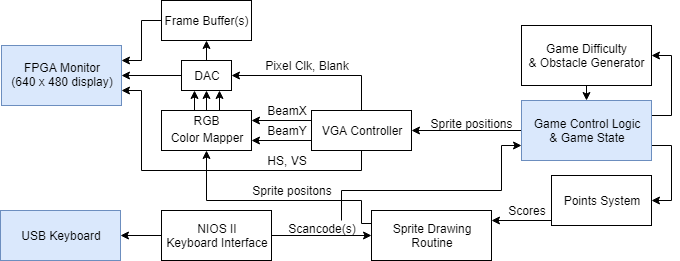

The diagram above was exported from draw.io. Its source (the exported page's mxGraphModel, read from the mxfile embedded in the PNG):
<mxGraphModel dx="754" dy="444" grid="1" gridSize="10" guides="1" tooltips="1" connect="1" arrows="1" fold="1" page="1" pageScale="1" pageWidth="1100" pageHeight="850" math="0" shadow="0">
  <root>
    <mxCell id="0" />
    <mxCell id="1" parent="0" />
    <mxCell id="bU_sH-gCjW9hxFXpbftH-1" value="&lt;font style=&quot;font-size: 12px&quot; face=&quot;Helvetica&quot;&gt;&lt;br&gt;FPGA Monitor&lt;br&gt;(640 x 480 display)&lt;br&gt;&lt;/font&gt;&lt;br&gt;" style="rounded=0;whiteSpace=wrap;html=1;fillColor=#dae8fc;strokeColor=#6c8ebf;fontFamily=Calibri;" parent="1" vertex="1">
      <mxGeometry x="80" y="125" width="120" height="60" as="geometry" />
    </mxCell>
    <mxCell id="bU_sH-gCjW9hxFXpbftH-2" value="&lt;font style=&quot;font-size: 12px&quot; face=&quot;Helvetica&quot;&gt;USB Keyboard&lt;/font&gt;&lt;br&gt;" style="rounded=0;whiteSpace=wrap;html=1;fillColor=#dae8fc;strokeColor=#6c8ebf;fontFamily=Calibri;" parent="1" vertex="1">
      <mxGeometry x="79" y="290" width="120" height="50" as="geometry" />
    </mxCell>
    <mxCell id="bU_sH-gCjW9hxFXpbftH-6" style="edgeStyle=orthogonalEdgeStyle;rounded=0;orthogonalLoop=1;jettySize=auto;html=1;exitX=0;exitY=0.5;exitDx=0;exitDy=0;entryX=1;entryY=0.5;entryDx=0;entryDy=0;" parent="1" source="bU_sH-gCjW9hxFXpbftH-4" target="bU_sH-gCjW9hxFXpbftH-1" edge="1">
      <mxGeometry relative="1" as="geometry" />
    </mxCell>
    <mxCell id="bU_sH-gCjW9hxFXpbftH-24" style="edgeStyle=orthogonalEdgeStyle;rounded=0;orthogonalLoop=1;jettySize=auto;html=1;exitX=0.5;exitY=0;exitDx=0;exitDy=0;entryX=0.5;entryY=1;entryDx=0;entryDy=0;" parent="1" source="bU_sH-gCjW9hxFXpbftH-4" target="bU_sH-gCjW9hxFXpbftH-23" edge="1">
      <mxGeometry relative="1" as="geometry" />
    </mxCell>
    <mxCell id="bU_sH-gCjW9hxFXpbftH-4" value="DAC" style="rounded=0;whiteSpace=wrap;html=1;" parent="1" vertex="1">
      <mxGeometry x="260" y="140" width="50" height="30" as="geometry" />
    </mxCell>
    <mxCell id="bU_sH-gCjW9hxFXpbftH-12" style="edgeStyle=orthogonalEdgeStyle;rounded=0;orthogonalLoop=1;jettySize=auto;html=1;exitX=0.5;exitY=0;exitDx=0;exitDy=0;entryX=0.5;entryY=1;entryDx=0;entryDy=0;" parent="1" source="bU_sH-gCjW9hxFXpbftH-7" target="bU_sH-gCjW9hxFXpbftH-4" edge="1">
      <mxGeometry relative="1" as="geometry" />
    </mxCell>
    <mxCell id="bU_sH-gCjW9hxFXpbftH-7" value="&lt;div style=&quot;text-align: center&quot;&gt;&lt;span&gt;&lt;br&gt;&lt;/span&gt;&lt;/div&gt;&lt;div style=&quot;text-align: center&quot;&gt;&lt;span&gt;Color Mapper&lt;/span&gt;&lt;/div&gt;" style="rounded=0;whiteSpace=wrap;html=1;" parent="1" vertex="1">
      <mxGeometry x="240" y="190" width="90" height="40" as="geometry" />
    </mxCell>
    <mxCell id="bU_sH-gCjW9hxFXpbftH-13" style="edgeStyle=orthogonalEdgeStyle;rounded=0;orthogonalLoop=1;jettySize=auto;html=1;exitX=0.25;exitY=0;exitDx=0;exitDy=0;entryX=0.25;entryY=1;entryDx=0;entryDy=0;" parent="1" source="bU_sH-gCjW9hxFXpbftH-8" target="bU_sH-gCjW9hxFXpbftH-4" edge="1">
      <mxGeometry relative="1" as="geometry" />
    </mxCell>
    <mxCell id="bU_sH-gCjW9hxFXpbftH-14" style="edgeStyle=orthogonalEdgeStyle;rounded=0;orthogonalLoop=1;jettySize=auto;html=1;exitX=0.75;exitY=0;exitDx=0;exitDy=0;entryX=0.75;entryY=1;entryDx=0;entryDy=0;" parent="1" source="bU_sH-gCjW9hxFXpbftH-8" target="bU_sH-gCjW9hxFXpbftH-4" edge="1">
      <mxGeometry relative="1" as="geometry" />
    </mxCell>
    <mxCell id="bU_sH-gCjW9hxFXpbftH-8" value="RGB" style="text;html=1;strokeColor=none;fillColor=none;align=center;verticalAlign=middle;whiteSpace=wrap;rounded=0;rotation=0;" parent="1" vertex="1">
      <mxGeometry x="265" y="190" width="40" height="20" as="geometry" />
    </mxCell>
    <mxCell id="bU_sH-gCjW9hxFXpbftH-16" style="edgeStyle=orthogonalEdgeStyle;rounded=0;orthogonalLoop=1;jettySize=auto;html=1;exitX=0;exitY=0.25;exitDx=0;exitDy=0;entryX=1;entryY=0.25;entryDx=0;entryDy=0;" parent="1" source="bU_sH-gCjW9hxFXpbftH-15" target="bU_sH-gCjW9hxFXpbftH-7" edge="1">
      <mxGeometry relative="1" as="geometry" />
    </mxCell>
    <mxCell id="bU_sH-gCjW9hxFXpbftH-17" style="edgeStyle=orthogonalEdgeStyle;rounded=0;orthogonalLoop=1;jettySize=auto;html=1;exitX=0;exitY=0.75;exitDx=0;exitDy=0;entryX=1;entryY=0.75;entryDx=0;entryDy=0;" parent="1" source="bU_sH-gCjW9hxFXpbftH-15" target="bU_sH-gCjW9hxFXpbftH-7" edge="1">
      <mxGeometry relative="1" as="geometry" />
    </mxCell>
    <mxCell id="bU_sH-gCjW9hxFXpbftH-26" style="edgeStyle=orthogonalEdgeStyle;rounded=0;orthogonalLoop=1;jettySize=auto;html=1;exitX=0.5;exitY=1;exitDx=0;exitDy=0;entryX=1;entryY=0.75;entryDx=0;entryDy=0;" parent="1" source="bU_sH-gCjW9hxFXpbftH-15" target="bU_sH-gCjW9hxFXpbftH-1" edge="1">
      <mxGeometry relative="1" as="geometry">
        <mxPoint x="210" y="170" as="targetPoint" />
        <Array as="points">
          <mxPoint x="440" y="250" />
          <mxPoint x="220" y="250" />
          <mxPoint x="220" y="170" />
        </Array>
      </mxGeometry>
    </mxCell>
    <mxCell id="bU_sH-gCjW9hxFXpbftH-28" style="edgeStyle=orthogonalEdgeStyle;rounded=0;orthogonalLoop=1;jettySize=auto;html=1;exitX=0.25;exitY=0;exitDx=0;exitDy=0;entryX=1;entryY=0.5;entryDx=0;entryDy=0;" parent="1" source="bU_sH-gCjW9hxFXpbftH-15" target="bU_sH-gCjW9hxFXpbftH-4" edge="1">
      <mxGeometry relative="1" as="geometry">
        <mxPoint x="415.3333333333335" y="160.16666666666669" as="targetPoint" />
        <Array as="points">
          <mxPoint x="440" y="190" />
          <mxPoint x="440" y="155" />
        </Array>
      </mxGeometry>
    </mxCell>
    <mxCell id="bU_sH-gCjW9hxFXpbftH-15" value="VGA Controller" style="rounded=0;whiteSpace=wrap;html=1;" parent="1" vertex="1">
      <mxGeometry x="390" y="190" width="100" height="40" as="geometry" />
    </mxCell>
    <mxCell id="bU_sH-gCjW9hxFXpbftH-18" value="BeamX&lt;br&gt;" style="text;html=1;strokeColor=none;fillColor=none;align=center;verticalAlign=middle;whiteSpace=wrap;rounded=0;" parent="1" vertex="1">
      <mxGeometry x="350" y="185" width="30" height="10" as="geometry" />
    </mxCell>
    <mxCell id="bU_sH-gCjW9hxFXpbftH-20" value="BeamY&lt;br&gt;" style="text;html=1;strokeColor=none;fillColor=none;align=center;verticalAlign=middle;whiteSpace=wrap;rounded=0;" parent="1" vertex="1">
      <mxGeometry x="350" y="205" width="30" height="10" as="geometry" />
    </mxCell>
    <mxCell id="bU_sH-gCjW9hxFXpbftH-25" style="edgeStyle=orthogonalEdgeStyle;rounded=0;orthogonalLoop=1;jettySize=auto;html=1;exitX=0;exitY=0.5;exitDx=0;exitDy=0;entryX=1;entryY=0.25;entryDx=0;entryDy=0;" parent="1" source="bU_sH-gCjW9hxFXpbftH-23" target="bU_sH-gCjW9hxFXpbftH-1" edge="1">
      <mxGeometry relative="1" as="geometry" />
    </mxCell>
    <mxCell id="bU_sH-gCjW9hxFXpbftH-23" value="Frame Buffer(s)&lt;br&gt;" style="rounded=0;whiteSpace=wrap;html=1;" parent="1" vertex="1">
      <mxGeometry x="240" y="80" width="90" height="40" as="geometry" />
    </mxCell>
    <mxCell id="bU_sH-gCjW9hxFXpbftH-27" value="HS, VS" style="text;html=1;strokeColor=none;fillColor=none;align=center;verticalAlign=middle;whiteSpace=wrap;rounded=0;" parent="1" vertex="1">
      <mxGeometry x="340" y="235" width="50" height="10" as="geometry" />
    </mxCell>
    <mxCell id="bU_sH-gCjW9hxFXpbftH-29" value="Pixel Clk, Blank" style="text;html=1;strokeColor=none;fillColor=none;align=center;verticalAlign=middle;whiteSpace=wrap;rounded=0;" parent="1" vertex="1">
      <mxGeometry x="340" y="135" width="90" height="20" as="geometry" />
    </mxCell>
    <mxCell id="bU_sH-gCjW9hxFXpbftH-32" style="edgeStyle=orthogonalEdgeStyle;rounded=0;orthogonalLoop=1;jettySize=auto;html=1;exitX=0;exitY=0.5;exitDx=0;exitDy=0;entryX=1;entryY=0.5;entryDx=0;entryDy=0;" parent="1" source="bU_sH-gCjW9hxFXpbftH-30" target="bU_sH-gCjW9hxFXpbftH-2" edge="1">
      <mxGeometry relative="1" as="geometry" />
    </mxCell>
    <mxCell id="bU_sH-gCjW9hxFXpbftH-34" style="edgeStyle=orthogonalEdgeStyle;rounded=0;orthogonalLoop=1;jettySize=auto;html=1;exitX=1;exitY=0.5;exitDx=0;exitDy=0;entryX=0;entryY=0.5;entryDx=0;entryDy=0;" parent="1" source="bU_sH-gCjW9hxFXpbftH-30" target="bU_sH-gCjW9hxFXpbftH-31" edge="1">
      <mxGeometry relative="1" as="geometry" />
    </mxCell>
    <mxCell id="bU_sH-gCjW9hxFXpbftH-30" value="NIOS II&lt;br&gt;Keyboard Interface&lt;br&gt;" style="rounded=0;whiteSpace=wrap;html=1;" parent="1" vertex="1">
      <mxGeometry x="240" y="290" width="110" height="50" as="geometry" />
    </mxCell>
    <mxCell id="bU_sH-gCjW9hxFXpbftH-38" style="edgeStyle=orthogonalEdgeStyle;rounded=0;orthogonalLoop=1;jettySize=auto;html=1;exitX=0;exitY=0.25;exitDx=0;exitDy=0;entryX=0.5;entryY=1;entryDx=0;entryDy=0;" parent="1" source="bU_sH-gCjW9hxFXpbftH-31" target="bU_sH-gCjW9hxFXpbftH-7" edge="1">
      <mxGeometry relative="1" as="geometry">
        <Array as="points">
          <mxPoint x="440" y="303" />
          <mxPoint x="440" y="280" />
          <mxPoint x="285" y="280" />
        </Array>
      </mxGeometry>
    </mxCell>
    <mxCell id="bU_sH-gCjW9hxFXpbftH-31" value="Sprite Drawing&lt;br&gt;Routine&lt;br&gt;" style="rounded=0;whiteSpace=wrap;html=1;" parent="1" vertex="1">
      <mxGeometry x="450" y="290" width="120" height="50" as="geometry" />
    </mxCell>
    <mxCell id="bU_sH-gCjW9hxFXpbftH-70" style="edgeStyle=orthogonalEdgeStyle;rounded=0;orthogonalLoop=1;jettySize=auto;html=1;entryX=0;entryY=0.75;entryDx=0;entryDy=0;" parent="1" target="bU_sH-gCjW9hxFXpbftH-41" edge="1">
      <mxGeometry relative="1" as="geometry">
        <mxPoint x="420" y="300" as="sourcePoint" />
        <Array as="points">
          <mxPoint x="420" y="300" />
          <mxPoint x="420" y="270" />
          <mxPoint x="580" y="270" />
          <mxPoint x="580" y="225" />
        </Array>
      </mxGeometry>
    </mxCell>
    <mxCell id="bU_sH-gCjW9hxFXpbftH-35" value="Scancode(s)" style="text;html=1;strokeColor=none;fillColor=none;align=center;verticalAlign=middle;whiteSpace=wrap;rounded=0;" parent="1" vertex="1">
      <mxGeometry x="370" y="300" width="60" height="15" as="geometry" />
    </mxCell>
    <mxCell id="bU_sH-gCjW9hxFXpbftH-39" value="Sprite positons" style="text;html=1;strokeColor=none;fillColor=none;align=center;verticalAlign=middle;whiteSpace=wrap;rounded=0;" parent="1" vertex="1">
      <mxGeometry x="320" y="265" width="100" height="10" as="geometry" />
    </mxCell>
    <mxCell id="bU_sH-gCjW9hxFXpbftH-43" style="edgeStyle=orthogonalEdgeStyle;rounded=0;orthogonalLoop=1;jettySize=auto;html=1;exitX=0;exitY=0.5;exitDx=0;exitDy=0;" parent="1" source="bU_sH-gCjW9hxFXpbftH-41" target="bU_sH-gCjW9hxFXpbftH-15" edge="1">
      <mxGeometry relative="1" as="geometry" />
    </mxCell>
    <mxCell id="bU_sH-gCjW9hxFXpbftH-52" style="edgeStyle=orthogonalEdgeStyle;rounded=0;orthogonalLoop=1;jettySize=auto;html=1;exitX=1;exitY=0.75;exitDx=0;exitDy=0;entryX=1;entryY=0.5;entryDx=0;entryDy=0;" parent="1" source="bU_sH-gCjW9hxFXpbftH-41" target="bU_sH-gCjW9hxFXpbftH-42" edge="1">
      <mxGeometry relative="1" as="geometry" />
    </mxCell>
    <mxCell id="bU_sH-gCjW9hxFXpbftH-68" style="edgeStyle=orthogonalEdgeStyle;rounded=0;orthogonalLoop=1;jettySize=auto;html=1;exitX=1;exitY=0.25;exitDx=0;exitDy=0;entryX=1;entryY=0.5;entryDx=0;entryDy=0;" parent="1" source="bU_sH-gCjW9hxFXpbftH-41" target="bU_sH-gCjW9hxFXpbftH-67" edge="1">
      <mxGeometry relative="1" as="geometry">
        <mxPoint x="750" y="130" as="targetPoint" />
      </mxGeometry>
    </mxCell>
    <mxCell id="bU_sH-gCjW9hxFXpbftH-41" value="Game Control Logic&lt;br&gt;&amp;amp; Game State&lt;br&gt;" style="rounded=0;whiteSpace=wrap;html=1;fillColor=#dae8fc;strokeColor=#6c8ebf;" parent="1" vertex="1">
      <mxGeometry x="600" y="180" width="130" height="60" as="geometry" />
    </mxCell>
    <mxCell id="bU_sH-gCjW9hxFXpbftH-45" style="edgeStyle=orthogonalEdgeStyle;rounded=0;orthogonalLoop=1;jettySize=auto;html=1;exitX=0;exitY=0.75;exitDx=0;exitDy=0;" parent="1" source="bU_sH-gCjW9hxFXpbftH-42" target="bU_sH-gCjW9hxFXpbftH-31" edge="1">
      <mxGeometry relative="1" as="geometry">
        <Array as="points">
          <mxPoint x="640" y="300" />
        </Array>
      </mxGeometry>
    </mxCell>
    <mxCell id="bU_sH-gCjW9hxFXpbftH-42" value="Points System" style="rounded=0;whiteSpace=wrap;html=1;" parent="1" vertex="1">
      <mxGeometry x="630" y="255" width="100" height="50" as="geometry" />
    </mxCell>
    <mxCell id="bU_sH-gCjW9hxFXpbftH-47" value="Scores" style="text;html=1;strokeColor=none;fillColor=none;align=center;verticalAlign=middle;whiteSpace=wrap;rounded=0;" parent="1" vertex="1">
      <mxGeometry x="585" y="285" width="40" height="10" as="geometry" />
    </mxCell>
    <mxCell id="bU_sH-gCjW9hxFXpbftH-73" style="edgeStyle=orthogonalEdgeStyle;rounded=0;orthogonalLoop=1;jettySize=auto;html=1;exitX=0.5;exitY=1;exitDx=0;exitDy=0;entryX=0.5;entryY=0;entryDx=0;entryDy=0;" parent="1" source="bU_sH-gCjW9hxFXpbftH-67" target="bU_sH-gCjW9hxFXpbftH-41" edge="1">
      <mxGeometry relative="1" as="geometry" />
    </mxCell>
    <mxCell id="bU_sH-gCjW9hxFXpbftH-67" value="Game Difficulty&lt;br&gt;&amp;amp; Obstacle Generator&lt;br&gt;" style="rounded=0;whiteSpace=wrap;html=1;" parent="1" vertex="1">
      <mxGeometry x="600" y="105" width="130" height="60" as="geometry" />
    </mxCell>
    <mxCell id="bU_sH-gCjW9hxFXpbftH-69" value="Sprite positions" style="text;html=1;strokeColor=none;fillColor=none;align=center;verticalAlign=middle;whiteSpace=wrap;rounded=0;" parent="1" vertex="1">
      <mxGeometry x="505" y="200" width="90" height="5" as="geometry" />
    </mxCell>
  </root>
</mxGraphModel>